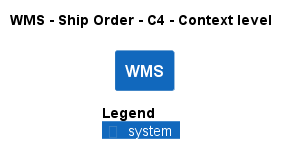

The diagram above was rendered by PlantUML. Its source (embedded in the PNG):
@startuml
!pragma layout smetana
!include ..\..\..\..\.c4s\C4_Context.puml

AddElementTag("state:new", $bgColor=green, $fontColor=#ffffff, $borderColor=green, $shadowing="False")
AddElementTag("state:changed", $bgColor=orange, $fontColor=#ffffff, $borderColor=orange, $shadowing="False")
AddElementTag("state:removed", $bgColor=red, $fontColor=#ffffff, $borderColor=red, $shadowing="False")

AddRelTag("state:new", $textColor=green, $lineColor=green)
AddRelTag("state:changed", $textColor=orange, $lineColor=orange)
AddRelTag("state:removed", $textColor=red, $lineColor=red)

SHOW_PERSON_PORTRAIT()
LAYOUT_TOP_DOWN()

skinparam linetype polyline

title WMS - Ship Order - C4 - Context level

System(ECommercePlatform.SoftwareSystems.WMS, "WMS", "")



SHOW_LEGEND()
@enduml